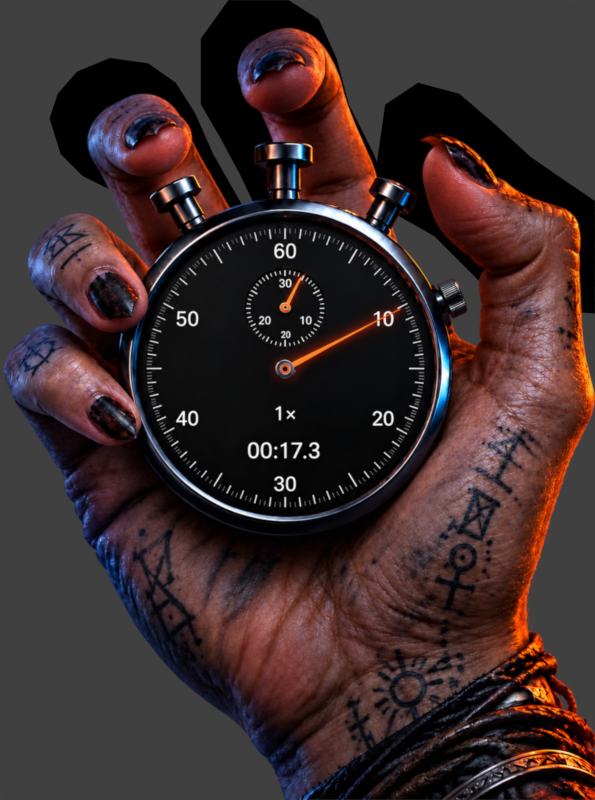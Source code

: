 # Source: stopwatch_hand.blend  (saved by Blender 5.2.45; exported with 4.5.12 LTS)
import bpy
from mathutils import Matrix  # noqa: F401  (used for matrix-valued properties, if any)

bpy.ops.wm.read_factory_settings(use_empty=True)
scene = bpy.context.scene
scene.name = 'Scene'

# ---- collections
col_collection = bpy.data.collections.new('Collection'); scene.collection.children.link(col_collection)

# ---- images (referenced by path relative to the original .blend; pixels are not part of the script)
import os
ASSET_DIR = os.environ.get("B2B_ASSET_DIR", "")  # directory of the original .blend (textures are referenced by path, not embedded)
HERE = os.path.dirname(os.path.abspath(__file__))  # packed textures are extracted next to this script under _unpacked/

def load_image(name, relpath, width, height, colorspace="sRGB"):
    """Load a texture the original file referenced (path relative to the .blend, or extracted next to this script)."""
    p = next((c for c in (os.path.join(HERE, relpath), os.path.join(ASSET_DIR, relpath)) if relpath and os.path.exists(c)), "")
    if p:
        img = bpy.data.images.load(p, check_existing=True)
        img.name = name
    else:  # same state as the original file: an image datablock whose file is absent (Cycles renders it pink)
        img = bpy.data.images.new(name, width, height)
        img.source = "FILE"
        img.filepath = "//" + (relpath or name)
    img.colorspace_settings.name = colorspace
    return img
img_hand_cutout_png = load_image('hand_cutout.png', '_unpacked/hand_cutout.fdcd5681.png', 1082, 1454, 'sRGB')

# ---- materials (node trees are filled in below, after node groups)
mat_original_hand_photograph = bpy.data.materials.new('Original hand photograph')
mat_remove_static_finger_pixels = bpy.data.materials.new('Remove static finger pixels')

# ---- material node trees
mat_original_hand_photograph.use_nodes = True; mat_original_hand_photograph.node_tree.nodes.clear()
_N = mat_original_hand_photograph.node_tree.nodes; _L = mat_original_hand_photograph.node_tree.links
n0 = _N.new('ShaderNodeOutputMaterial'); n0.name = 'Material Output'; n0.location = (0, 0)
n1 = _N.new('ShaderNodeTexImage'); n1.name = 'Image Texture'; n1.location = (0, 0)
n1.image = img_hand_cutout_png
n2 = _N.new('ShaderNodeEmission'); n2.name = 'Emission'; n2.location = (0, 0)
n3 = _N.new('ShaderNodeBsdfTransparent'); n3.name = 'Transparent BSDF'; n3.location = (0, 0)
n4 = _N.new('ShaderNodeMixShader'); n4.name = 'Mix Shader'; n4.location = (0, 0)
_L.new(n1.outputs[0], n2.inputs[0])
_L.new(n1.outputs[1], n4.inputs[0])
_L.new(n3.outputs[0], n4.inputs[1])
_L.new(n2.outputs[0], n4.inputs[2])
_L.new(n4.outputs[0], n0.inputs[0])
n0.is_active_output = True
mat_remove_static_finger_pixels.use_nodes = True; mat_remove_static_finger_pixels.node_tree.nodes.clear()
_N = mat_remove_static_finger_pixels.node_tree.nodes; _L = mat_remove_static_finger_pixels.node_tree.links
n0 = _N.new('ShaderNodeOutputMaterial'); n0.name = 'Material Output'; n0.location = (0, 0)
n1 = _N.new('ShaderNodeHoldout'); n1.name = 'Holdout'; n1.location = (0, 0)
_L.new(n1.outputs[0], n0.inputs[0])
n0.is_active_output = True

# ---- world
world_world = bpy.data.worlds.new('World'); scene.world = world_world
world_world.use_nodes = True; world_world.node_tree.nodes.clear()
_N = world_world.node_tree.nodes; _L = world_world.node_tree.links
n0 = _N.new('ShaderNodeOutputWorld'); n0.name = 'World Output'; n0.location = (200, 100)
n1 = _N.new('ShaderNodeBackground'); n1.name = 'Background'; n1.location = (-200, 100)
n1.inputs[0].default_value = (0.05088, 0.05088, 0.05088, 1.0)
_L.new(n1.outputs[0], n0.inputs[0])
n0.is_active_output = True
world_world.color = (0.05088, 0.05088, 0.05088)
world_world.sun_shadow_jitter_overblur = 0.0

# ---- cameras
cam_fixed_hud_camera = bpy.data.cameras.new('Fixed HUD camera')
cam_fixed_hud_camera.type = 'ORTHO'
cam_fixed_hud_camera.ortho_scale = 1454.0

# ---- meshes
me_static_palm_and_watch_registration_image_mesh = bpy.data.meshes.new('Static palm and watch registration image mesh')
me_static_palm_and_watch_registration_image_mesh.from_pydata([(-541.0, 727.0, 0.0), (541.0, 727.0, 0.0), (541.0, -727.0, 0.0), (-541.0, -727.0, 0.0)], [], [(0, 1, 2, 3)])
_uv = me_static_palm_and_watch_registration_image_mesh.uv_layers.new(name='Photo coordinates')
_uv.uv.foreach_set('vector', [0.0, 1.0, 1.0, 1.0, 1.0, 0.0, 0.0, 0.0])
me_static_palm_and_watch_registration_image_mesh.materials.append(mat_original_hand_photograph)
me_static_palm_and_watch_registration_image_mesh.update()
me_slower_holdout_mesh = bpy.data.meshes.new('slower holdout mesh')
me_slower_holdout_mesh.from_pydata([(-451.0, 512.0, 0.0), (-436.0, 557.0, 0.0), (-401.0, 597.0, 0.0), (-341.0, 622.0, 0.0), (-271.0, 612.0, 0.0), (-221.0, 577.0, 0.0), (-186.0, 522.0, 0.0), (-153.0, 447.0, 0.0), (-96.0, 347.0, 0.0), (-86.0, 267.0, 0.0), (-261.0, 257.0, 0.0), (-296.0, 352.0, 0.0), (-341.0, 382.0, 0.0), (-391.0, 407.0, 0.0), (-431.0, 447.0, 0.0)], [], [(0, 1, 2, 3, 4, 5, 6, 7, 8, 9, 10, 11, 12, 13, 14)])
_uv = me_slower_holdout_mesh.uv_layers.new(name='Photo coordinates')
_uv.uv.foreach_set('vector', [0.08318, 0.8521, 0.09704, 0.8831, 0.1294, 0.9106, 0.1848, 0.9278, 0.2495, 0.9209, 0.2957, 0.8968, 0.3281, 0.859, 0.3586, 0.8074, 0.4113, 0.7387, 0.4205, 0.6836, 0.2588, 0.6768, 0.2264, 0.7421, 0.1848, 0.7627, 0.1386, 0.7799, 0.1017, 0.8074])
me_slower_holdout_mesh.materials.append(mat_remove_static_finger_pixels)
me_slower_holdout_mesh.update()
me_slower_animated_finger_mesh = bpy.data.meshes.new('slower animated finger mesh')
me_slower_animated_finger_mesh.from_pydata([(-451.0, 512.0, 0.0), (-436.0, 557.0, 0.0), (-401.0, 597.0, 0.0), (-341.0, 622.0, 0.0), (-271.0, 612.0, 0.0), (-221.0, 577.0, 0.0), (-186.0, 522.0, 0.0), (-153.0, 447.0, 0.0), (-96.0, 347.0, 0.0), (-86.0, 267.0, 0.0), (-261.0, 257.0, 0.0), (-296.0, 352.0, 0.0), (-341.0, 382.0, 0.0), (-391.0, 407.0, 0.0), (-431.0, 447.0, 0.0)], [], [(0, 1, 2, 3, 4, 5, 6, 7, 8, 9, 10, 11, 12, 13, 14)])
_uv = me_slower_animated_finger_mesh.uv_layers.new(name='Photo coordinates')
_uv.uv.foreach_set('vector', [0.08318, 0.8521, 0.09704, 0.8831, 0.1294, 0.9106, 0.1848, 0.9278, 0.2495, 0.9209, 0.2957, 0.8968, 0.3281, 0.859, 0.3586, 0.8074, 0.4113, 0.7387, 0.4205, 0.6836, 0.2588, 0.6768, 0.2264, 0.7421, 0.1848, 0.7627, 0.1386, 0.7799, 0.1017, 0.8074])
me_slower_animated_finger_mesh.materials.append(mat_original_hand_photograph)
me_slower_animated_finger_mesh.update()
me_pause_holdout_mesh = bpy.data.meshes.new('pause holdout mesh')
me_pause_holdout_mesh.from_pydata([(-176.0, 537.0, 0.0), (-176.0, 657.0, 0.0), (-126.0, 727.0, 0.0), (-16.0, 727.0, 0.0), (39.0, 692.0, 0.0), (71.0, 622.0, 0.0), (94.0, 537.0, 0.0), (139.0, 447.0, 0.0), (171.0, 367.0, 0.0), (169.0, 307.0, 0.0), (-56.0, 307.0, 0.0), (-106.0, 412.0, 0.0), (-141.0, 477.0, 0.0)], [], [(0, 1, 2, 3, 4, 5, 6, 7, 8, 9, 10, 11, 12)])
_uv = me_pause_holdout_mesh.uv_layers.new(name='Photo coordinates')
_uv.uv.foreach_set('vector', [0.3373, 0.8693, 0.3373, 0.9519, 0.3835, 1.0, 0.4852, 1.0, 0.536, 0.9759, 0.5656, 0.9278, 0.5869, 0.8693, 0.6285, 0.8074, 0.658, 0.7524, 0.6562, 0.7111, 0.4482, 0.7111, 0.402, 0.7834, 0.3697, 0.8281])
me_pause_holdout_mesh.materials.append(mat_remove_static_finger_pixels)
me_pause_holdout_mesh.update()
me_pause_animated_finger_mesh = bpy.data.meshes.new('pause animated finger mesh')
me_pause_animated_finger_mesh.from_pydata([(-176.0, 537.0, 0.0), (-176.0, 657.0, 0.0), (-126.0, 727.0, 0.0), (-16.0, 727.0, 0.0), (39.0, 692.0, 0.0), (71.0, 622.0, 0.0), (94.0, 537.0, 0.0), (139.0, 447.0, 0.0), (171.0, 367.0, 0.0), (169.0, 307.0, 0.0), (-56.0, 307.0, 0.0), (-106.0, 412.0, 0.0), (-141.0, 477.0, 0.0)], [], [(0, 1, 2, 3, 4, 5, 6, 7, 8, 9, 10, 11, 12)])
_uv = me_pause_animated_finger_mesh.uv_layers.new(name='Photo coordinates')
_uv.uv.foreach_set('vector', [0.3373, 0.8693, 0.3373, 0.9519, 0.3835, 1.0, 0.4852, 1.0, 0.536, 0.9759, 0.5656, 0.9278, 0.5869, 0.8693, 0.6285, 0.8074, 0.658, 0.7524, 0.6562, 0.7111, 0.4482, 0.7111, 0.402, 0.7834, 0.3697, 0.8281])
me_pause_animated_finger_mesh.materials.append(mat_original_hand_photograph)
me_pause_animated_finger_mesh.update()
me_faster_holdout_mesh = bpy.data.meshes.new('faster holdout mesh')
me_faster_holdout_mesh.from_pydata([(139.0, 397.0, 0.0), (159.0, 537.0, 0.0), (219.0, 577.0, 0.0), (294.0, 557.0, 0.0), (364.0, 497.0, 0.0), (424.0, 442.0, 0.0), (489.0, 397.0, 0.0), (541.0, 362.0, 0.0), (541.0, 157.0, 0.0), (379.0, 167.0, 0.0), (309.0, 237.0, 0.0), (249.0, 297.0, 0.0), (179.0, 337.0, 0.0)], [], [(0, 1, 2, 3, 4, 5, 6, 7, 8, 9, 10, 11, 12)])
_uv = me_faster_holdout_mesh.uv_layers.new(name='Photo coordinates')
_uv.uv.foreach_set('vector', [0.6285, 0.773, 0.647, 0.8693, 0.7024, 0.8968, 0.7717, 0.8831, 0.8364, 0.8418, 0.8919, 0.804, 0.9519, 0.773, 1.0, 0.749, 1.0, 0.608, 0.8503, 0.6149, 0.7856, 0.663, 0.7301, 0.7043, 0.6654, 0.7318])
me_faster_holdout_mesh.materials.append(mat_remove_static_finger_pixels)
me_faster_holdout_mesh.update()
me_faster_animated_finger_mesh = bpy.data.meshes.new('faster animated finger mesh')
me_faster_animated_finger_mesh.from_pydata([(139.0, 397.0, 0.0), (159.0, 537.0, 0.0), (219.0, 577.0, 0.0), (294.0, 557.0, 0.0), (364.0, 497.0, 0.0), (424.0, 442.0, 0.0), (489.0, 397.0, 0.0), (541.0, 362.0, 0.0), (541.0, 157.0, 0.0), (379.0, 167.0, 0.0), (309.0, 237.0, 0.0), (249.0, 297.0, 0.0), (179.0, 337.0, 0.0)], [], [(0, 1, 2, 3, 4, 5, 6, 7, 8, 9, 10, 11, 12)])
_uv = me_faster_animated_finger_mesh.uv_layers.new(name='Photo coordinates')
_uv.uv.foreach_set('vector', [0.6285, 0.773, 0.647, 0.8693, 0.7024, 0.8968, 0.7717, 0.8831, 0.8364, 0.8418, 0.8919, 0.804, 0.9519, 0.773, 1.0, 0.749, 1.0, 0.608, 0.8503, 0.6149, 0.7856, 0.663, 0.7301, 0.7043, 0.6654, 0.7318])
me_faster_animated_finger_mesh.materials.append(mat_original_hand_photograph)
me_faster_animated_finger_mesh.update()

# ---- objects
ob_static_palm_and_watch_registration_image = bpy.data.objects.new('Static palm and watch registration image', me_static_palm_and_watch_registration_image_mesh)
ob_slower_holdout = bpy.data.objects.new('slower holdout', me_slower_holdout_mesh)
ob_slower_animated_finger = bpy.data.objects.new('slower animated finger', me_slower_animated_finger_mesh)
ob_pause_holdout = bpy.data.objects.new('pause holdout', me_pause_holdout_mesh)
ob_pause_animated_finger = bpy.data.objects.new('pause animated finger', me_pause_animated_finger_mesh)
ob_faster_holdout = bpy.data.objects.new('faster holdout', me_faster_holdout_mesh)
ob_faster_animated_finger = bpy.data.objects.new('faster animated finger', me_faster_animated_finger_mesh)
ob_fixed_hud_camera = bpy.data.objects.new('Fixed HUD camera', cam_fixed_hud_camera)

# ---- transforms, parenting, visibility, modifiers, constraints
ob_static_palm_and_watch_registration_image.location = (0.0, 0.0, 0.0)
ob_slower_holdout.location = (0.0, 0.0, 0.01)
ob_slower_animated_finger.location = (0.0, 0.0, 0.02)
ob_pause_holdout.location = (0.0, 0.0, 0.01)
ob_pause_animated_finger.location = (0.0, 0.0, 0.02)
ob_faster_holdout.location = (0.0, 0.0, 0.01)
ob_faster_animated_finger.location = (0.0, 0.0, 0.02)
ob_fixed_hud_camera.location = (0.0, 0.0, 10.0)

# ---- collection membership
scene.collection.objects.link(ob_static_palm_and_watch_registration_image)
scene.collection.objects.link(ob_slower_holdout)
scene.collection.objects.link(ob_slower_animated_finger)
scene.collection.objects.link(ob_pause_holdout)
scene.collection.objects.link(ob_pause_animated_finger)
scene.collection.objects.link(ob_faster_holdout)
scene.collection.objects.link(ob_faster_animated_finger)
scene.collection.objects.link(ob_fixed_hud_camera)

# ---- scene / render settings (as saved in the file)
scene.camera = ob_fixed_hud_camera
scene.frame_start = 1; scene.frame_end = 9; scene.frame_set(1)
scene.render.engine = 'BLENDER_EEVEE_NEXT'
scene.render.resolution_x = 1082
scene.render.resolution_y = 1454
scene.render.resolution_percentage = 75
scene.render.fps = 30
scene.render.film_transparent = True
scene.render.border_min_x = 0.573
scene.render.border_min_y = 0.553
scene.render.border_max_y = 0.9278
scene.render.bake_bias = 0.0
scene.render.bake_samples = 0
scene.render.compositor_device = 'GPU'
scene.eevee.use_volume_custom_range = False
scene.eevee.fast_gi_thickness_near = 0.1
scene.eevee.fast_gi_thickness_far = 0.0
scene.eevee.ray_tracing_options.screen_trace_thickness = 0.1
scene.view_settings.view_transform = 'Standard'
bpy.context.view_layer.update()
